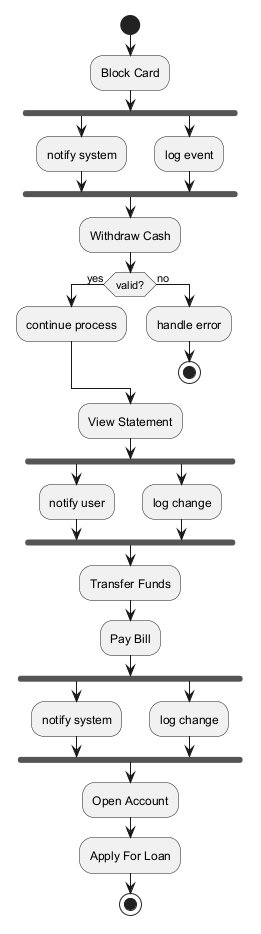

The diagram above was rendered by PlantUML. Its source (embedded in the PNG):
@startuml
skinparam backgroundColor #FFFFFF
skinparam classBackgroundColor #F3E5F5
skinparam classBorderColor #6A1B9A
start
:Block Card;
fork
:notify system;
fork again
:log event;
end fork
:Withdraw Cash;
if (valid?) then (yes)
:continue process;
else (no)
:handle error;
stop
endif
:View Statement;
fork
:notify user;
fork again
:log change;
end fork
:Transfer Funds;
:Pay Bill;
fork
:notify system;
fork again
:log change;
end fork
:Open Account;
:Apply For Loan;
stop
@enduml